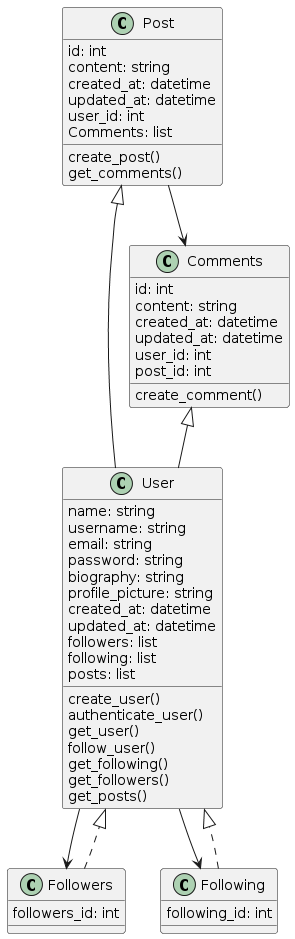

The diagram above was rendered by PlantUML. Its source (embedded in the PNG):
@startuml
class User{
    name: string
    username: string
    email: string
    password: string
    biography: string
    profile_picture: string
    created_at: datetime
    updated_at: datetime
    followers: list
    following: list
    posts: list 

    create_user()
    authenticate_user()
    get_user()
    follow_user()
    get_following()
    get_followers()
    get_posts()

}

class Followers{
    followers_id: int
}

class Following{
    following_id: int
}

class Post{
    id: int
    content: string
    created_at: datetime
    updated_at: datetime
    user_id: int
    Comments: list
    
    create_post()
    get_comments()
}

class Comments{
    id: int
    content: string
    created_at: datetime
    updated_at: datetime
    user_id: int
    post_id: int
    
    create_comment()
}

User --> Followers
User --> Following
Post <|-- User
Comments <|-- User
Post --> Comments
Followers ..|> User
Following ..|> User
@enduml